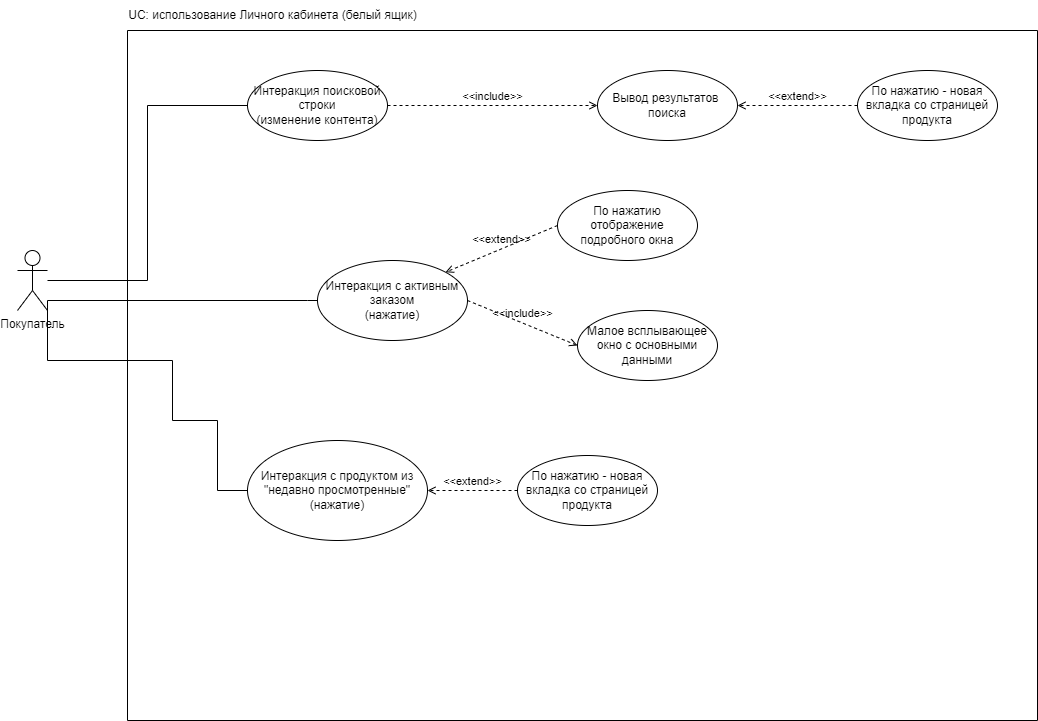

The diagram above was exported from draw.io. Its source (the exported page's mxGraphModel, read from the mxfile embedded in the PNG):
<mxGraphModel dx="1393" dy="758" grid="1" gridSize="10" guides="1" tooltips="1" connect="1" arrows="1" fold="1" page="1" pageScale="1" pageWidth="827" pageHeight="1169" math="0" shadow="0">
  <root>
    <mxCell id="0" />
    <mxCell id="1" parent="0" />
    <mxCell id="nW4eB6NUa4vJT5P-gLj1-1" value="" style="swimlane;startSize=0;" vertex="1" parent="1">
      <mxGeometry x="250" y="80" width="910" height="690" as="geometry" />
    </mxCell>
    <mxCell id="nW4eB6NUa4vJT5P-gLj1-5" value="Интеракция поисковой строки&lt;br&gt;(изменение контента)" style="ellipse;whiteSpace=wrap;html=1;" vertex="1" parent="nW4eB6NUa4vJT5P-gLj1-1">
      <mxGeometry x="120" y="40" width="140" height="70" as="geometry" />
    </mxCell>
    <mxCell id="nW4eB6NUa4vJT5P-gLj1-7" value="Интеракция с активным заказом&lt;br&gt;(нажатие)" style="ellipse;whiteSpace=wrap;html=1;" vertex="1" parent="nW4eB6NUa4vJT5P-gLj1-1">
      <mxGeometry x="190" y="230" width="150" height="80" as="geometry" />
    </mxCell>
    <mxCell id="nW4eB6NUa4vJT5P-gLj1-9" value="Интеракция с продуктом из &quot;недавно просмотренные&quot;&lt;br&gt;(нажатие)" style="ellipse;whiteSpace=wrap;html=1;" vertex="1" parent="nW4eB6NUa4vJT5P-gLj1-1">
      <mxGeometry x="120" y="410" width="180" height="100" as="geometry" />
    </mxCell>
    <mxCell id="nW4eB6NUa4vJT5P-gLj1-11" value="&amp;lt;&amp;lt;include&amp;gt;&amp;gt;" style="html=1;verticalAlign=bottom;labelBackgroundColor=none;endArrow=open;endFill=0;dashed=1;rounded=0;exitX=1;exitY=0.5;exitDx=0;exitDy=0;entryX=0;entryY=0.5;entryDx=0;entryDy=0;" edge="1" parent="nW4eB6NUa4vJT5P-gLj1-1" source="nW4eB6NUa4vJT5P-gLj1-5" target="nW4eB6NUa4vJT5P-gLj1-12">
      <mxGeometry width="160" relative="1" as="geometry">
        <mxPoint x="270" y="80" as="sourcePoint" />
        <mxPoint x="440" y="75" as="targetPoint" />
      </mxGeometry>
    </mxCell>
    <mxCell id="nW4eB6NUa4vJT5P-gLj1-12" value="Вывод результатов&amp;nbsp;&lt;br&gt;поиска" style="ellipse;whiteSpace=wrap;html=1;" vertex="1" parent="nW4eB6NUa4vJT5P-gLj1-1">
      <mxGeometry x="470" y="40" width="140" height="70" as="geometry" />
    </mxCell>
    <mxCell id="nW4eB6NUa4vJT5P-gLj1-13" value="По нажатию - новая вкладка со страницей продукта" style="ellipse;whiteSpace=wrap;html=1;" vertex="1" parent="nW4eB6NUa4vJT5P-gLj1-1">
      <mxGeometry x="730" y="40" width="140" height="70" as="geometry" />
    </mxCell>
    <mxCell id="nW4eB6NUa4vJT5P-gLj1-14" value="&amp;lt;&amp;lt;extend&amp;gt;&amp;gt;" style="html=1;verticalAlign=bottom;labelBackgroundColor=none;endArrow=open;endFill=0;dashed=1;rounded=0;exitX=0;exitY=0.5;exitDx=0;exitDy=0;entryX=1;entryY=0.5;entryDx=0;entryDy=0;" edge="1" parent="nW4eB6NUa4vJT5P-gLj1-1" source="nW4eB6NUa4vJT5P-gLj1-13" target="nW4eB6NUa4vJT5P-gLj1-12">
      <mxGeometry width="160" relative="1" as="geometry">
        <mxPoint x="580" y="140" as="sourcePoint" />
        <mxPoint x="740" y="140" as="targetPoint" />
      </mxGeometry>
    </mxCell>
    <mxCell id="nW4eB6NUa4vJT5P-gLj1-15" value="Малое всплывающее окно с основными данными" style="ellipse;whiteSpace=wrap;html=1;" vertex="1" parent="nW4eB6NUa4vJT5P-gLj1-1">
      <mxGeometry x="450" y="280" width="140" height="70" as="geometry" />
    </mxCell>
    <mxCell id="nW4eB6NUa4vJT5P-gLj1-16" value="&amp;lt;&amp;lt;include&amp;gt;&amp;gt;" style="html=1;verticalAlign=bottom;labelBackgroundColor=none;endArrow=open;endFill=0;dashed=1;rounded=0;exitX=1;exitY=0.5;exitDx=0;exitDy=0;entryX=0;entryY=0.5;entryDx=0;entryDy=0;" edge="1" parent="nW4eB6NUa4vJT5P-gLj1-1" source="nW4eB6NUa4vJT5P-gLj1-7" target="nW4eB6NUa4vJT5P-gLj1-15">
      <mxGeometry width="160" relative="1" as="geometry">
        <mxPoint x="270" y="85" as="sourcePoint" />
        <mxPoint x="480" y="85" as="targetPoint" />
      </mxGeometry>
    </mxCell>
    <mxCell id="nW4eB6NUa4vJT5P-gLj1-17" value="По нажатию отображение подробного окна" style="ellipse;whiteSpace=wrap;html=1;" vertex="1" parent="nW4eB6NUa4vJT5P-gLj1-1">
      <mxGeometry x="430" y="160" width="140" height="70" as="geometry" />
    </mxCell>
    <mxCell id="nW4eB6NUa4vJT5P-gLj1-18" value="&amp;lt;&amp;lt;extend&amp;gt;&amp;gt;" style="html=1;verticalAlign=bottom;labelBackgroundColor=none;endArrow=open;endFill=0;dashed=1;rounded=0;exitX=0;exitY=0.5;exitDx=0;exitDy=0;entryX=1;entryY=0;entryDx=0;entryDy=0;" edge="1" parent="nW4eB6NUa4vJT5P-gLj1-1" source="nW4eB6NUa4vJT5P-gLj1-17" target="nW4eB6NUa4vJT5P-gLj1-7">
      <mxGeometry width="160" relative="1" as="geometry">
        <mxPoint x="740" y="85" as="sourcePoint" />
        <mxPoint x="620" y="85" as="targetPoint" />
      </mxGeometry>
    </mxCell>
    <mxCell id="nW4eB6NUa4vJT5P-gLj1-19" value="По нажатию - новая вкладка со страницей продукта" style="ellipse;whiteSpace=wrap;html=1;" vertex="1" parent="nW4eB6NUa4vJT5P-gLj1-1">
      <mxGeometry x="390" y="425" width="140" height="70" as="geometry" />
    </mxCell>
    <mxCell id="nW4eB6NUa4vJT5P-gLj1-20" value="&amp;lt;&amp;lt;extend&amp;gt;&amp;gt;" style="html=1;verticalAlign=bottom;labelBackgroundColor=none;endArrow=open;endFill=0;dashed=1;rounded=0;exitX=0;exitY=0.5;exitDx=0;exitDy=0;entryX=1;entryY=0.5;entryDx=0;entryDy=0;" edge="1" parent="nW4eB6NUa4vJT5P-gLj1-1" source="nW4eB6NUa4vJT5P-gLj1-19" target="nW4eB6NUa4vJT5P-gLj1-9">
      <mxGeometry width="160" relative="1" as="geometry">
        <mxPoint x="740" y="85" as="sourcePoint" />
        <mxPoint x="620" y="85" as="targetPoint" />
      </mxGeometry>
    </mxCell>
    <mxCell id="nW4eB6NUa4vJT5P-gLj1-2" value="UC: использование Личного кабинета (белый ящик)" style="text;html=1;align=center;verticalAlign=middle;resizable=0;points=[];autosize=1;strokeColor=none;fillColor=none;" vertex="1" parent="1">
      <mxGeometry x="240" y="50" width="310" height="30" as="geometry" />
    </mxCell>
    <mxCell id="nW4eB6NUa4vJT5P-gLj1-6" style="edgeStyle=orthogonalEdgeStyle;rounded=0;orthogonalLoop=1;jettySize=auto;html=1;entryX=0;entryY=0.5;entryDx=0;entryDy=0;endArrow=none;endFill=0;" edge="1" parent="1" source="nW4eB6NUa4vJT5P-gLj1-3" target="nW4eB6NUa4vJT5P-gLj1-5">
      <mxGeometry relative="1" as="geometry" />
    </mxCell>
    <mxCell id="nW4eB6NUa4vJT5P-gLj1-3" value="Покупатель" style="shape=umlActor;verticalLabelPosition=bottom;verticalAlign=top;html=1;outlineConnect=0;" vertex="1" parent="1">
      <mxGeometry x="140" y="300" width="30" height="60" as="geometry" />
    </mxCell>
    <mxCell id="nW4eB6NUa4vJT5P-gLj1-8" style="edgeStyle=orthogonalEdgeStyle;rounded=0;orthogonalLoop=1;jettySize=auto;html=1;entryX=0;entryY=0.5;entryDx=0;entryDy=0;endArrow=none;endFill=0;" edge="1" parent="1" source="nW4eB6NUa4vJT5P-gLj1-3" target="nW4eB6NUa4vJT5P-gLj1-7">
      <mxGeometry relative="1" as="geometry">
        <mxPoint x="180" y="340" as="sourcePoint" />
        <mxPoint x="380" y="165" as="targetPoint" />
        <Array as="points">
          <mxPoint x="430" y="350" />
        </Array>
      </mxGeometry>
    </mxCell>
    <mxCell id="nW4eB6NUa4vJT5P-gLj1-10" style="edgeStyle=orthogonalEdgeStyle;rounded=0;orthogonalLoop=1;jettySize=auto;html=1;entryX=0;entryY=0.5;entryDx=0;entryDy=0;endArrow=none;endFill=0;" edge="1" parent="1" target="nW4eB6NUa4vJT5P-gLj1-9">
      <mxGeometry relative="1" as="geometry">
        <mxPoint x="170" y="350" as="sourcePoint" />
        <mxPoint x="410" y="390" as="targetPoint" />
        <Array as="points">
          <mxPoint x="170" y="410" />
          <mxPoint x="295" y="410" />
          <mxPoint x="295" y="470" />
          <mxPoint x="340" y="470" />
          <mxPoint x="340" y="540" />
        </Array>
      </mxGeometry>
    </mxCell>
  </root>
</mxGraphModel>